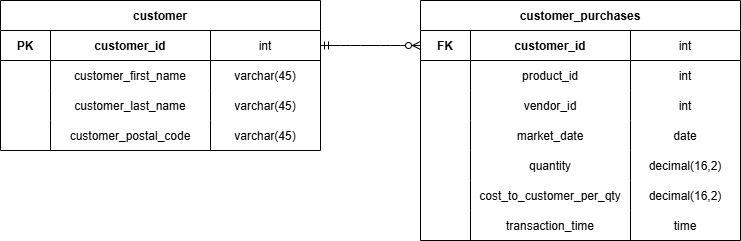

The diagram above was exported from draw.io. Its source (the exported page's mxGraphModel, read from the mxfile embedded in the PNG):
<mxGraphModel dx="1042" dy="527" grid="1" gridSize="10" guides="1" tooltips="1" connect="1" arrows="1" fold="1" page="1" pageScale="1" pageWidth="850" pageHeight="1100" math="0" shadow="0">
  <root>
    <mxCell id="0" />
    <mxCell id="1" parent="0" />
    <mxCell id="2" parent="1" style="shape=table;startSize=30;container=1;collapsible=0;childLayout=tableLayout;fixedRows=1;rowLines=0;fontStyle=1;align=center;resizeLast=1;" value="customer" vertex="1">
      <mxGeometry height="150" width="320" x="40" y="40" as="geometry" />
    </mxCell>
    <mxCell id="3" parent="2" style="shape=tableRow;horizontal=0;startSize=0;swimlaneHead=0;swimlaneBody=0;fillColor=none;collapsible=0;dropTarget=0;points=[[0,0.5],[1,0.5]];portConstraint=eastwest;fontSize=12;top=0;left=0;right=0;bottom=1;" value="" vertex="1">
      <mxGeometry height="30" width="320" y="30" as="geometry" />
    </mxCell>
    <mxCell id="4" parent="3" style="shape=partialRectangle;connectable=0;fillColor=none;top=0;left=0;bottom=0;right=0;fontStyle=1;" value="PK" vertex="1">
      <mxGeometry height="30" width="50" as="geometry">
        <mxRectangle height="30" width="50" as="alternateBounds" />
      </mxGeometry>
    </mxCell>
    <mxCell id="5" parent="3" style="shape=partialRectangle;connectable=0;fillColor=none;top=0;left=0;bottom=0;right=0;fontStyle=1;" value="customer_id" vertex="1">
      <mxGeometry height="30" width="160" x="50" as="geometry">
        <mxRectangle height="30" width="160" as="alternateBounds" />
      </mxGeometry>
    </mxCell>
    <mxCell id="6" parent="3" style="shape=partialRectangle;connectable=0;fillColor=none;top=0;left=0;bottom=0;right=0;" value="int" vertex="1">
      <mxGeometry height="30" width="110" x="210" as="geometry">
        <mxRectangle height="30" width="110" as="alternateBounds" />
      </mxGeometry>
    </mxCell>
    <mxCell id="7" parent="2" style="shape=tableRow;horizontal=0;startSize=0;swimlaneHead=0;swimlaneBody=0;fillColor=none;collapsible=0;dropTarget=0;points=[[0,0.5],[1,0.5]];portConstraint=eastwest;fontSize=12;top=0;left=0;right=0;bottom=0;" value="" vertex="1">
      <mxGeometry height="30" width="320" y="60" as="geometry" />
    </mxCell>
    <mxCell id="8" parent="7" style="shape=partialRectangle;connectable=0;fillColor=none;top=0;left=0;bottom=0;right=0;" value="" vertex="1">
      <mxGeometry height="30" width="50" as="geometry">
        <mxRectangle height="30" width="50" as="alternateBounds" />
      </mxGeometry>
    </mxCell>
    <mxCell id="9" parent="7" style="shape=partialRectangle;connectable=0;fillColor=none;top=0;left=0;bottom=0;right=0;" value="customer_first_name" vertex="1">
      <mxGeometry height="30" width="160" x="50" as="geometry">
        <mxRectangle height="30" width="160" as="alternateBounds" />
      </mxGeometry>
    </mxCell>
    <mxCell id="10" parent="7" style="shape=partialRectangle;connectable=0;fillColor=none;top=0;left=0;bottom=0;right=0;" value="varchar(45)" vertex="1">
      <mxGeometry height="30" width="110" x="210" as="geometry">
        <mxRectangle height="30" width="110" as="alternateBounds" />
      </mxGeometry>
    </mxCell>
    <mxCell id="11" parent="2" style="shape=tableRow;horizontal=0;startSize=0;swimlaneHead=0;swimlaneBody=0;fillColor=none;collapsible=0;dropTarget=0;points=[[0,0.5],[1,0.5]];portConstraint=eastwest;fontSize=12;top=0;left=0;right=0;bottom=0;" value="" vertex="1">
      <mxGeometry height="30" width="320" y="90" as="geometry" />
    </mxCell>
    <mxCell id="12" parent="11" style="shape=partialRectangle;connectable=0;fillColor=none;top=0;left=0;bottom=0;right=0;" value="" vertex="1">
      <mxGeometry height="30" width="50" as="geometry">
        <mxRectangle height="30" width="50" as="alternateBounds" />
      </mxGeometry>
    </mxCell>
    <mxCell id="13" parent="11" style="shape=partialRectangle;connectable=0;fillColor=none;top=0;left=0;bottom=0;right=0;" value="customer_last_name" vertex="1">
      <mxGeometry height="30" width="160" x="50" as="geometry">
        <mxRectangle height="30" width="160" as="alternateBounds" />
      </mxGeometry>
    </mxCell>
    <mxCell id="14" parent="11" style="shape=partialRectangle;connectable=0;fillColor=none;top=0;left=0;bottom=0;right=0;" value="varchar(45)" vertex="1">
      <mxGeometry height="30" width="110" x="210" as="geometry">
        <mxRectangle height="30" width="110" as="alternateBounds" />
      </mxGeometry>
    </mxCell>
    <mxCell id="15" parent="2" style="shape=tableRow;horizontal=0;startSize=0;swimlaneHead=0;swimlaneBody=0;fillColor=none;collapsible=0;dropTarget=0;points=[[0,0.5],[1,0.5]];portConstraint=eastwest;fontSize=12;top=0;left=0;right=0;bottom=0;" value="" vertex="1">
      <mxGeometry height="30" width="320" y="120" as="geometry" />
    </mxCell>
    <mxCell id="16" parent="15" style="shape=partialRectangle;connectable=0;fillColor=none;top=0;left=0;bottom=0;right=0;" value="" vertex="1">
      <mxGeometry height="30" width="50" as="geometry">
        <mxRectangle height="30" width="50" as="alternateBounds" />
      </mxGeometry>
    </mxCell>
    <mxCell id="17" parent="15" style="shape=partialRectangle;connectable=0;fillColor=none;top=0;left=0;bottom=0;right=0;" value="customer_postal_code" vertex="1">
      <mxGeometry height="30" width="160" x="50" as="geometry">
        <mxRectangle height="30" width="160" as="alternateBounds" />
      </mxGeometry>
    </mxCell>
    <mxCell id="18" parent="15" style="shape=partialRectangle;connectable=0;fillColor=none;top=0;left=0;bottom=0;right=0;" value="varchar(45)" vertex="1">
      <mxGeometry height="30" width="110" x="210" as="geometry">
        <mxRectangle height="30" width="110" as="alternateBounds" />
      </mxGeometry>
    </mxCell>
    <mxCell id="20" parent="1" style="shape=table;startSize=30;container=1;collapsible=0;childLayout=tableLayout;fixedRows=1;rowLines=0;fontStyle=1;align=center;resizeLast=1;" value="customer_purchases" vertex="1">
      <mxGeometry height="240" width="320" x="460" y="40" as="geometry" />
    </mxCell>
    <mxCell id="21" parent="20" style="shape=tableRow;horizontal=0;startSize=0;swimlaneHead=0;swimlaneBody=0;fillColor=none;collapsible=0;dropTarget=0;points=[[0,0.5],[1,0.5]];portConstraint=eastwest;fontSize=12;top=0;left=0;right=0;bottom=1;" value="" vertex="1">
      <mxGeometry height="30" width="320" y="30" as="geometry" />
    </mxCell>
    <mxCell id="22" parent="21" style="shape=partialRectangle;connectable=0;fillColor=none;top=0;left=0;bottom=0;right=0;fontStyle=1;" value="FK" vertex="1">
      <mxGeometry height="30" width="50" as="geometry">
        <mxRectangle height="30" width="50" as="alternateBounds" />
      </mxGeometry>
    </mxCell>
    <mxCell id="23" parent="21" style="shape=partialRectangle;connectable=0;fillColor=none;top=0;left=0;bottom=0;right=0;fontStyle=1;" value="customer_id" vertex="1">
      <mxGeometry height="30" width="160" x="50" as="geometry">
        <mxRectangle height="30" width="160" as="alternateBounds" />
      </mxGeometry>
    </mxCell>
    <mxCell id="24" parent="21" style="shape=partialRectangle;connectable=0;fillColor=none;top=0;left=0;bottom=0;right=0;" value="int" vertex="1">
      <mxGeometry height="30" width="110" x="210" as="geometry">
        <mxRectangle height="30" width="110" as="alternateBounds" />
      </mxGeometry>
    </mxCell>
    <mxCell id="25" parent="20" style="shape=tableRow;horizontal=0;startSize=0;swimlaneHead=0;swimlaneBody=0;fillColor=none;collapsible=0;dropTarget=0;points=[[0,0.5],[1,0.5]];portConstraint=eastwest;fontSize=12;top=0;left=0;right=0;bottom=0;" value="" vertex="1">
      <mxGeometry height="30" width="320" y="60" as="geometry" />
    </mxCell>
    <mxCell id="26" parent="25" style="shape=partialRectangle;connectable=0;fillColor=none;top=0;left=0;bottom=0;right=0;" value="" vertex="1">
      <mxGeometry height="30" width="50" as="geometry">
        <mxRectangle height="30" width="50" as="alternateBounds" />
      </mxGeometry>
    </mxCell>
    <mxCell id="27" parent="25" style="shape=partialRectangle;connectable=0;fillColor=none;top=0;left=0;bottom=0;right=0;" value="product_id" vertex="1">
      <mxGeometry height="30" width="160" x="50" as="geometry">
        <mxRectangle height="30" width="160" as="alternateBounds" />
      </mxGeometry>
    </mxCell>
    <mxCell id="28" parent="25" style="shape=partialRectangle;connectable=0;fillColor=none;top=0;left=0;bottom=0;right=0;" value="int" vertex="1">
      <mxGeometry height="30" width="110" x="210" as="geometry">
        <mxRectangle height="30" width="110" as="alternateBounds" />
      </mxGeometry>
    </mxCell>
    <mxCell id="29" parent="20" style="shape=tableRow;horizontal=0;startSize=0;swimlaneHead=0;swimlaneBody=0;fillColor=none;collapsible=0;dropTarget=0;points=[[0,0.5],[1,0.5]];portConstraint=eastwest;fontSize=12;top=0;left=0;right=0;bottom=0;" value="" vertex="1">
      <mxGeometry height="30" width="320" y="90" as="geometry" />
    </mxCell>
    <mxCell id="30" parent="29" style="shape=partialRectangle;connectable=0;fillColor=none;top=0;left=0;bottom=0;right=0;" value="" vertex="1">
      <mxGeometry height="30" width="50" as="geometry">
        <mxRectangle height="30" width="50" as="alternateBounds" />
      </mxGeometry>
    </mxCell>
    <mxCell id="31" parent="29" style="shape=partialRectangle;connectable=0;fillColor=none;top=0;left=0;bottom=0;right=0;" value="vendor_id" vertex="1">
      <mxGeometry height="30" width="160" x="50" as="geometry">
        <mxRectangle height="30" width="160" as="alternateBounds" />
      </mxGeometry>
    </mxCell>
    <mxCell id="32" parent="29" style="shape=partialRectangle;connectable=0;fillColor=none;top=0;left=0;bottom=0;right=0;" value="int" vertex="1">
      <mxGeometry height="30" width="110" x="210" as="geometry">
        <mxRectangle height="30" width="110" as="alternateBounds" />
      </mxGeometry>
    </mxCell>
    <mxCell id="33" parent="20" style="shape=tableRow;horizontal=0;startSize=0;swimlaneHead=0;swimlaneBody=0;fillColor=none;collapsible=0;dropTarget=0;points=[[0,0.5],[1,0.5]];portConstraint=eastwest;fontSize=12;top=0;left=0;right=0;bottom=0;" value="" vertex="1">
      <mxGeometry height="30" width="320" y="120" as="geometry" />
    </mxCell>
    <mxCell id="34" parent="33" style="shape=partialRectangle;connectable=0;fillColor=none;top=0;left=0;bottom=0;right=0;" value="" vertex="1">
      <mxGeometry height="30" width="50" as="geometry">
        <mxRectangle height="30" width="50" as="alternateBounds" />
      </mxGeometry>
    </mxCell>
    <mxCell id="35" parent="33" style="shape=partialRectangle;connectable=0;fillColor=none;top=0;left=0;bottom=0;right=0;" value="market_date" vertex="1">
      <mxGeometry height="30" width="160" x="50" as="geometry">
        <mxRectangle height="30" width="160" as="alternateBounds" />
      </mxGeometry>
    </mxCell>
    <mxCell id="36" parent="33" style="shape=partialRectangle;connectable=0;fillColor=none;top=0;left=0;bottom=0;right=0;" value="date" vertex="1">
      <mxGeometry height="30" width="110" x="210" as="geometry">
        <mxRectangle height="30" width="110" as="alternateBounds" />
      </mxGeometry>
    </mxCell>
    <mxCell id="37" parent="20" style="shape=tableRow;horizontal=0;startSize=0;swimlaneHead=0;swimlaneBody=0;fillColor=none;collapsible=0;dropTarget=0;points=[[0,0.5],[1,0.5]];portConstraint=eastwest;fontSize=12;top=0;left=0;right=0;bottom=0;" value="" vertex="1">
      <mxGeometry height="30" width="320" y="150" as="geometry" />
    </mxCell>
    <mxCell id="38" parent="37" style="shape=partialRectangle;connectable=0;fillColor=none;top=0;left=0;bottom=0;right=0;" value="" vertex="1">
      <mxGeometry height="30" width="50" as="geometry">
        <mxRectangle height="30" width="50" as="alternateBounds" />
      </mxGeometry>
    </mxCell>
    <mxCell id="39" parent="37" style="shape=partialRectangle;connectable=0;fillColor=none;top=0;left=0;bottom=0;right=0;" value="quantity" vertex="1">
      <mxGeometry height="30" width="160" x="50" as="geometry">
        <mxRectangle height="30" width="160" as="alternateBounds" />
      </mxGeometry>
    </mxCell>
    <mxCell id="40" parent="37" style="shape=partialRectangle;connectable=0;fillColor=none;top=0;left=0;bottom=0;right=0;" value="decimal(16,2)" vertex="1">
      <mxGeometry height="30" width="110" x="210" as="geometry">
        <mxRectangle height="30" width="110" as="alternateBounds" />
      </mxGeometry>
    </mxCell>
    <mxCell id="41" parent="20" style="shape=tableRow;horizontal=0;startSize=0;swimlaneHead=0;swimlaneBody=0;fillColor=none;collapsible=0;dropTarget=0;points=[[0,0.5],[1,0.5]];portConstraint=eastwest;fontSize=12;top=0;left=0;right=0;bottom=0;" value="" vertex="1">
      <mxGeometry height="30" width="320" y="180" as="geometry" />
    </mxCell>
    <mxCell id="42" parent="41" style="shape=partialRectangle;connectable=0;fillColor=none;top=0;left=0;bottom=0;right=0;" value="" vertex="1">
      <mxGeometry height="30" width="50" as="geometry">
        <mxRectangle height="30" width="50" as="alternateBounds" />
      </mxGeometry>
    </mxCell>
    <mxCell id="43" parent="41" style="shape=partialRectangle;connectable=0;fillColor=none;top=0;left=0;bottom=0;right=0;" value="cost_to_customer_per_qty" vertex="1">
      <mxGeometry height="30" width="160" x="50" as="geometry">
        <mxRectangle height="30" width="160" as="alternateBounds" />
      </mxGeometry>
    </mxCell>
    <mxCell id="44" parent="41" style="shape=partialRectangle;connectable=0;fillColor=none;top=0;left=0;bottom=0;right=0;" value="decimal(16,2)" vertex="1">
      <mxGeometry height="30" width="110" x="210" as="geometry">
        <mxRectangle height="30" width="110" as="alternateBounds" />
      </mxGeometry>
    </mxCell>
    <mxCell id="45" parent="20" style="shape=tableRow;horizontal=0;startSize=0;swimlaneHead=0;swimlaneBody=0;fillColor=none;collapsible=0;dropTarget=0;points=[[0,0.5],[1,0.5]];portConstraint=eastwest;fontSize=12;top=0;left=0;right=0;bottom=0;" value="" vertex="1">
      <mxGeometry height="30" width="320" y="210" as="geometry" />
    </mxCell>
    <mxCell id="46" parent="45" style="shape=partialRectangle;connectable=0;fillColor=none;top=0;left=0;bottom=0;right=0;" value="" vertex="1">
      <mxGeometry height="30" width="50" as="geometry">
        <mxRectangle height="30" width="50" as="alternateBounds" />
      </mxGeometry>
    </mxCell>
    <mxCell id="47" parent="45" style="shape=partialRectangle;connectable=0;fillColor=none;top=0;left=0;bottom=0;right=0;" value="transaction_time" vertex="1">
      <mxGeometry height="30" width="160" x="50" as="geometry">
        <mxRectangle height="30" width="160" as="alternateBounds" />
      </mxGeometry>
    </mxCell>
    <mxCell id="48" parent="45" style="shape=partialRectangle;connectable=0;fillColor=none;top=0;left=0;bottom=0;right=0;" value="time" vertex="1">
      <mxGeometry height="30" width="110" x="210" as="geometry">
        <mxRectangle height="30" width="110" as="alternateBounds" />
      </mxGeometry>
    </mxCell>
    <mxCell id="50" edge="1" parent="1" source="3" style="edgeStyle=entityRelationEdgeStyle;endArrow=ERzeroToMany;startArrow=ERmandOne;exitX=1;exitY=0.5;entryX=0;entryY=0.5;" target="21" value="">
      <mxGeometry relative="1" as="geometry" />
    </mxCell>
  </root>
</mxGraphModel>